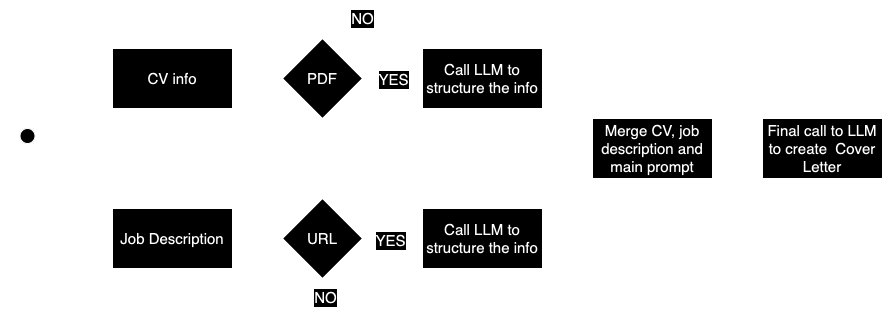

The diagram above was exported from draw.io. Its source (the exported page's mxGraphModel, read from the mxfile embedded in the PNG):
<mxGraphModel dx="1080" dy="721" grid="1" gridSize="10" guides="1" tooltips="1" connect="1" arrows="1" fold="1" page="1" pageScale="1" pageWidth="1169" pageHeight="1654" math="0" shadow="0">
  <root>
    <mxCell id="0" />
    <mxCell id="1" parent="0" />
    <mxCell id="JcXz31kT0LN-SLs6REmM-3" style="edgeStyle=orthogonalEdgeStyle;rounded=0;orthogonalLoop=1;jettySize=auto;html=1;entryX=0;entryY=0.5;entryDx=0;entryDy=0;fontSize=15;" edge="1" parent="1" source="JcXz31kT0LN-SLs6REmM-1" target="JcXz31kT0LN-SLs6REmM-4">
      <mxGeometry relative="1" as="geometry">
        <mxPoint x="115" y="120" as="targetPoint" />
        <Array as="points">
          <mxPoint x="80" y="190" />
          <mxPoint x="80" y="110" />
        </Array>
      </mxGeometry>
    </mxCell>
    <mxCell id="JcXz31kT0LN-SLs6REmM-9" style="edgeStyle=orthogonalEdgeStyle;rounded=0;orthogonalLoop=1;jettySize=auto;html=1;exitX=0.5;exitY=0.5;exitDx=0;exitDy=0;exitPerimeter=0;entryX=0;entryY=0.5;entryDx=0;entryDy=0;fontSize=15;" edge="1" parent="1" source="JcXz31kT0LN-SLs6REmM-1" target="JcXz31kT0LN-SLs6REmM-5">
      <mxGeometry relative="1" as="geometry">
        <Array as="points">
          <mxPoint x="80" y="190" />
          <mxPoint x="80" y="270" />
        </Array>
      </mxGeometry>
    </mxCell>
    <mxCell id="JcXz31kT0LN-SLs6REmM-1" value="Actor" style="shape=umlActor;verticalLabelPosition=bottom;verticalAlign=top;html=1;outlineConnect=0;fontSize=15;" vertex="1" parent="1">
      <mxGeometry x="20" y="160" width="30" height="60" as="geometry" />
    </mxCell>
    <mxCell id="JcXz31kT0LN-SLs6REmM-11" style="edgeStyle=orthogonalEdgeStyle;rounded=0;orthogonalLoop=1;jettySize=auto;html=1;exitX=1;exitY=0.5;exitDx=0;exitDy=0;entryX=0;entryY=0.5;entryDx=0;entryDy=0;fontSize=15;" edge="1" parent="1" source="JcXz31kT0LN-SLs6REmM-4" target="JcXz31kT0LN-SLs6REmM-12">
      <mxGeometry relative="1" as="geometry">
        <mxPoint x="280" y="110" as="targetPoint" />
      </mxGeometry>
    </mxCell>
    <mxCell id="JcXz31kT0LN-SLs6REmM-4" value="CV info" style="rounded=0;whiteSpace=wrap;html=1;fontSize=15;" vertex="1" parent="1">
      <mxGeometry x="120" y="80" width="120" height="60" as="geometry" />
    </mxCell>
    <mxCell id="JcXz31kT0LN-SLs6REmM-18" style="edgeStyle=orthogonalEdgeStyle;rounded=0;orthogonalLoop=1;jettySize=auto;html=1;exitX=1;exitY=0.5;exitDx=0;exitDy=0;entryX=0;entryY=0.5;entryDx=0;entryDy=0;fontSize=15;" edge="1" parent="1" source="JcXz31kT0LN-SLs6REmM-5" target="JcXz31kT0LN-SLs6REmM-16">
      <mxGeometry relative="1" as="geometry" />
    </mxCell>
    <mxCell id="JcXz31kT0LN-SLs6REmM-5" value="Job Description" style="rounded=0;whiteSpace=wrap;html=1;fontSize=15;" vertex="1" parent="1">
      <mxGeometry x="120" y="240" width="120" height="60" as="geometry" />
    </mxCell>
    <mxCell id="JcXz31kT0LN-SLs6REmM-14" value="" style="edgeStyle=orthogonalEdgeStyle;rounded=0;orthogonalLoop=1;jettySize=auto;html=1;fontSize=15;" edge="1" parent="1" source="JcXz31kT0LN-SLs6REmM-12" target="JcXz31kT0LN-SLs6REmM-13">
      <mxGeometry relative="1" as="geometry" />
    </mxCell>
    <mxCell id="JcXz31kT0LN-SLs6REmM-20" value="YES" style="edgeLabel;html=1;align=center;verticalAlign=middle;resizable=0;points=[];fontSize=15;" vertex="1" connectable="0" parent="JcXz31kT0LN-SLs6REmM-14">
      <mxGeometry x="-0.1667" y="-2" relative="1" as="geometry">
        <mxPoint x="5" y="-2" as="offset" />
      </mxGeometry>
    </mxCell>
    <mxCell id="JcXz31kT0LN-SLs6REmM-25" style="edgeStyle=orthogonalEdgeStyle;rounded=0;orthogonalLoop=1;jettySize=auto;html=1;exitX=0.5;exitY=0;exitDx=0;exitDy=0;entryX=0.5;entryY=0;entryDx=0;entryDy=0;fontSize=15;" edge="1" parent="1" source="JcXz31kT0LN-SLs6REmM-12" target="JcXz31kT0LN-SLs6REmM-21">
      <mxGeometry relative="1" as="geometry">
        <mxPoint x="620" y="150" as="targetPoint" />
        <Array as="points">
          <mxPoint x="330" y="50" />
          <mxPoint x="660" y="50" />
        </Array>
      </mxGeometry>
    </mxCell>
    <mxCell id="JcXz31kT0LN-SLs6REmM-28" value="NO" style="edgeLabel;html=1;align=center;verticalAlign=middle;resizable=0;points=[];fontSize=15;" vertex="1" connectable="0" parent="JcXz31kT0LN-SLs6REmM-25">
      <mxGeometry x="-0.2222" relative="1" as="geometry">
        <mxPoint x="-115" as="offset" />
      </mxGeometry>
    </mxCell>
    <mxCell id="JcXz31kT0LN-SLs6REmM-12" value="PDF" style="rhombus;whiteSpace=wrap;html=1;fontSize=15;" vertex="1" parent="1">
      <mxGeometry x="290" y="70" width="80" height="80" as="geometry" />
    </mxCell>
    <mxCell id="JcXz31kT0LN-SLs6REmM-23" style="edgeStyle=orthogonalEdgeStyle;rounded=0;orthogonalLoop=1;jettySize=auto;html=1;exitX=1;exitY=0.5;exitDx=0;exitDy=0;entryX=0.5;entryY=0;entryDx=0;entryDy=0;fontSize=15;" edge="1" parent="1" source="JcXz31kT0LN-SLs6REmM-13" target="JcXz31kT0LN-SLs6REmM-21">
      <mxGeometry relative="1" as="geometry" />
    </mxCell>
    <mxCell id="JcXz31kT0LN-SLs6REmM-13" value="Call LLM to structure the info" style="whiteSpace=wrap;html=1;fontSize=15;" vertex="1" parent="1">
      <mxGeometry x="430" y="80" width="120" height="60" as="geometry" />
    </mxCell>
    <mxCell id="JcXz31kT0LN-SLs6REmM-15" value="" style="edgeStyle=orthogonalEdgeStyle;rounded=0;orthogonalLoop=1;jettySize=auto;html=1;fontSize=15;" edge="1" parent="1" source="JcXz31kT0LN-SLs6REmM-16" target="JcXz31kT0LN-SLs6REmM-17">
      <mxGeometry relative="1" as="geometry" />
    </mxCell>
    <mxCell id="JcXz31kT0LN-SLs6REmM-19" value="YES" style="edgeLabel;html=1;align=center;verticalAlign=middle;resizable=0;points=[];fontSize=15;" vertex="1" connectable="0" parent="JcXz31kT0LN-SLs6REmM-15">
      <mxGeometry x="-0.1" y="-1" relative="1" as="geometry">
        <mxPoint as="offset" />
      </mxGeometry>
    </mxCell>
    <mxCell id="JcXz31kT0LN-SLs6REmM-29" style="edgeStyle=orthogonalEdgeStyle;rounded=0;orthogonalLoop=1;jettySize=auto;html=1;exitX=0.5;exitY=1;exitDx=0;exitDy=0;entryX=0.5;entryY=1;entryDx=0;entryDy=0;fontSize=15;" edge="1" parent="1" source="JcXz31kT0LN-SLs6REmM-16" target="JcXz31kT0LN-SLs6REmM-21">
      <mxGeometry relative="1" as="geometry" />
    </mxCell>
    <mxCell id="JcXz31kT0LN-SLs6REmM-30" value="NO" style="edgeLabel;html=1;align=center;verticalAlign=middle;resizable=0;points=[];fontSize=15;" vertex="1" connectable="0" parent="JcXz31kT0LN-SLs6REmM-29">
      <mxGeometry x="-0.249" y="2" relative="1" as="geometry">
        <mxPoint x="-154" as="offset" />
      </mxGeometry>
    </mxCell>
    <mxCell id="JcXz31kT0LN-SLs6REmM-16" value="URL" style="rhombus;whiteSpace=wrap;html=1;fontSize=15;" vertex="1" parent="1">
      <mxGeometry x="290" y="230" width="80" height="80" as="geometry" />
    </mxCell>
    <mxCell id="JcXz31kT0LN-SLs6REmM-22" style="edgeStyle=orthogonalEdgeStyle;rounded=0;orthogonalLoop=1;jettySize=auto;html=1;exitX=1;exitY=0.5;exitDx=0;exitDy=0;fontSize=15;" edge="1" parent="1" source="JcXz31kT0LN-SLs6REmM-17" target="JcXz31kT0LN-SLs6REmM-21">
      <mxGeometry relative="1" as="geometry" />
    </mxCell>
    <mxCell id="JcXz31kT0LN-SLs6REmM-17" value="Call LLM to structure the info" style="whiteSpace=wrap;html=1;fontSize=15;" vertex="1" parent="1">
      <mxGeometry x="430" y="240" width="120" height="60" as="geometry" />
    </mxCell>
    <mxCell id="JcXz31kT0LN-SLs6REmM-32" style="edgeStyle=orthogonalEdgeStyle;rounded=0;orthogonalLoop=1;jettySize=auto;html=1;exitX=1;exitY=0.5;exitDx=0;exitDy=0;fontSize=15;" edge="1" parent="1" source="JcXz31kT0LN-SLs6REmM-21" target="JcXz31kT0LN-SLs6REmM-31">
      <mxGeometry relative="1" as="geometry" />
    </mxCell>
    <mxCell id="JcXz31kT0LN-SLs6REmM-21" value="Merge CV, job description and main prompt" style="whiteSpace=wrap;html=1;fontSize=15;" vertex="1" parent="1">
      <mxGeometry x="600" y="150" width="120" height="60" as="geometry" />
    </mxCell>
    <mxCell id="JcXz31kT0LN-SLs6REmM-31" value="Final call to LLM to create&amp;nbsp; Cover Letter" style="whiteSpace=wrap;html=1;fontSize=15;" vertex="1" parent="1">
      <mxGeometry x="770" y="150" width="120" height="60" as="geometry" />
    </mxCell>
  </root>
</mxGraphModel>